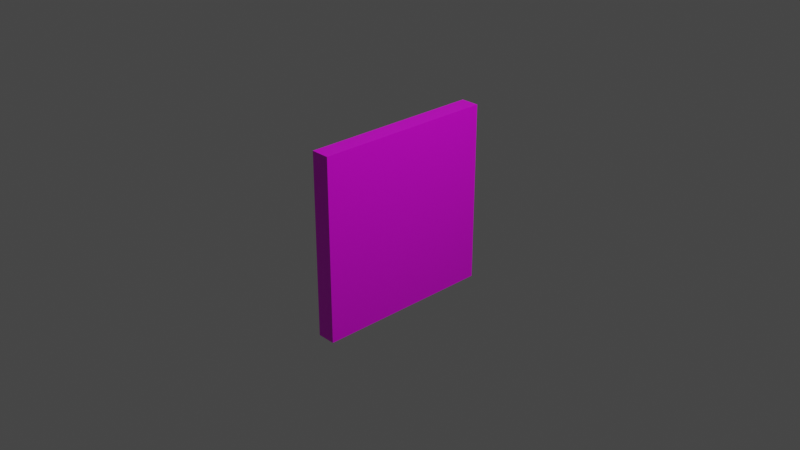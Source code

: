 # Source: door-lock-code-tile.blend  (saved by Blender 3.2.14; exported with 4.5.12 LTS)
import bpy
from mathutils import Matrix  # noqa: F401  (used for matrix-valued properties, if any)

bpy.ops.wm.read_factory_settings(use_empty=True)
scene = bpy.context.scene
scene.name = 'Scene'

# ---- collections
col_collection = bpy.data.collections.new('Collection'); scene.collection.children.link(col_collection)

# ---- images (referenced by path relative to the original .blend; pixels are not part of the script)
import os
ASSET_DIR = os.environ.get("B2B_ASSET_DIR", "")  # directory of the original .blend (textures are referenced by path, not embedded)
HERE = os.path.dirname(os.path.abspath(__file__))  # packed textures are extracted next to this script under _unpacked/

def load_image(name, relpath, width, height, colorspace="sRGB"):
    """Load a texture the original file referenced (path relative to the .blend, or extracted next to this script)."""
    p = next((c for c in (os.path.join(HERE, relpath), os.path.join(ASSET_DIR, relpath)) if relpath and os.path.exists(c)), "")
    if p:
        img = bpy.data.images.load(p, check_existing=True)
        img.name = name
    else:  # same state as the original file: an image datablock whose file is absent (Cycles renders it pink)
        img = bpy.data.images.new(name, width, height)
        img.source = "FILE"
        img.filepath = "//" + (relpath or name)
    img.colorspace_settings.name = colorspace
    return img
img_code_pannel_lvl1_png = load_image('code_pannel_lvl1.png', 'textures/code_pannel_lvl1.png', 1024, 1024, 'sRGB')

# ---- materials (node trees are filled in below, after node groups)
mat_pannel = bpy.data.materials.new('pannel')
mat_pannel.alpha_threshold = 0.0
mat_pannel.use_transparent_shadow = False
mat_pannel.line_color = (0.0, 0.0, 0.0, 1.0)

# ---- material node trees
mat_pannel.use_nodes = True; mat_pannel.node_tree.nodes.clear()
_N = mat_pannel.node_tree.nodes; _L = mat_pannel.node_tree.links
n0 = _N.new('ShaderNodeOutputMaterial'); n0.name = 'Material Output'; n0.location = (300, 300)
n1 = _N.new('ShaderNodeBsdfPrincipled'); n1.name = 'Principled BSDF'; n1.location = (10, 300)
n1.distribution = 'GGX'
n1.subsurface_method = 'RANDOM_WALK_SKIN'
n1.inputs[2].default_value = 0.4
n1.inputs[3].default_value = 1.45
n1.inputs[27].default_value = (0.0, 0.0, 0.0, 1.0)
n1.inputs[28].default_value = 1.0
n2 = _N.new('ShaderNodeTexImage'); n2.name = 'Image Texture'; n2.location = (-280, 260)
n2.image = img_code_pannel_lvl1_png
_L.new(n1.outputs[0], n0.inputs[0])
_L.new(n2.outputs[0], n1.inputs[0])
n0.is_active_output = True

# ---- world
world_world = bpy.data.worlds.new('World'); scene.world = world_world
world_world.use_nodes = True; world_world.node_tree.nodes.clear()
_N = world_world.node_tree.nodes; _L = world_world.node_tree.links
n0 = _N.new('ShaderNodeOutputWorld'); n0.name = 'World Output'; n0.location = (300, 300)
n1 = _N.new('ShaderNodeBackground'); n1.name = 'Background'; n1.location = (10, 300)
n1.inputs[0].default_value = (0.05088, 0.05088, 0.05088, 1.0)
_L.new(n1.outputs[0], n0.inputs[0])
n0.is_active_output = True
world_world.color = (0.05088, 0.05088, 0.05088)
world_world.use_sun_shadow = False
world_world.sun_shadow_jitter_overblur = 0.0

# ---- cameras
cam_camera = bpy.data.cameras.new('Camera')
cam_camera.clip_end = 100.0
cam_camera.ortho_scale = 7.314

# ---- lights
light_light = bpy.data.lights.new('Light', 'POINT')
light_light.transmission_factor = 0.0
light_light.energy = 1000.0
light_light.shadow_soft_size = 0.1
light_light.shadow_maximum_resolution = 0.006
light_light.use_absolute_resolution = True

# ---- meshes
me_cube = bpy.data.meshes.new('Cube')
me_cube.from_pydata([(1.0, 1.0, 1.0), (1.0, 1.0, -1.0), (1.0, -1.0, 1.0), (1.0, -1.0, -1.0), (-1.0, 1.0, 1.0), (-1.0, 1.0, -1.0), (-1.0, -1.0, 1.0), (-1.0, -1.0, -1.0)], [], [(0, 4, 6, 2), (3, 2, 6, 7), (7, 6, 4, 5), (5, 1, 3, 7), (1, 0, 2, 3), (5, 4, 0, 1)])
_uv = me_cube.uv_layers.new(name='UVMap')
_uv.uv.foreach_set('vector', [0.2599, 0.5706, 0.2058, 0.5003, 0.2057, 0.4997, 0.2599, 0.3678, 0.1512, 0.4294, 0.2599, 0.3678, 0.2057, 0.4997, 0.2053, 0.4997, 0.2053, 0.4997, 0.2057, 0.4997, 0.2058, 0.5003, 0.2054, 0.5003, 0.2054, 0.5003, 0.1512, 0.6322, 0.1512, 0.4294, 0.2053, 0.4997, 0.9499, 0.06606, 0.9499, 1.226, 0.2976, 1.226, 0.2976, 0.06606, 0.2054, 0.5003, 0.2058, 0.5003, 0.2599, 0.5706, 0.1512, 0.6322])
me_cube.materials.append(mat_pannel)
me_cube.use_mirror_vertex_groups = False
me_cube.update()

# ---- objects
ob_cube = bpy.data.objects.new('Cube', me_cube)
ob_light = bpy.data.objects.new('Light', light_light)
ob_camera = bpy.data.objects.new('Camera', cam_camera)

# ---- transforms, parenting, visibility, modifiers, constraints
ob_cube.location = (0.0, 0.0, 0.0)
ob_cube.scale = (0.1021, 1.0, 1.0)
ob_cube.lock_rotations_4d = False
ob_cube.empty_display_type = 'ARROWS'
ob_cube.lineart.crease_threshold = 0.0
ob_light.location = (4.076, 1.005, 5.904)
ob_light.rotation_euler = (0.6503, 0.05522, 1.866)
ob_light.lock_rotations_4d = False
ob_light.empty_display_type = 'ARROWS'
ob_light.color = (0.0, 0.0, 0.0, 0.0)
ob_light.lineart.crease_threshold = 0.0
ob_camera.location = (7.359, -6.926, 4.958)
ob_camera.rotation_euler = (1.109, 0.0, 0.8149)
ob_camera.lock_rotations_4d = False
ob_camera.empty_display_type = 'ARROWS'
ob_camera.color = (0.0, 0.0, 0.0, 0.0)
ob_camera.display_type = 'WIRE'
ob_camera.lineart.crease_threshold = 0.0

# ---- collection membership
col_collection.objects.link(ob_cube)
col_collection.objects.link(ob_light)
col_collection.objects.link(ob_camera)

# ---- scene / render settings (as saved in the file)
scene.camera = ob_camera
scene.frame_start = 1; scene.frame_end = 250; scene.frame_set(1)
scene.render.engine = 'BLENDER_EEVEE_NEXT'
scene.cycles.sampling_pattern = 'TABULATED_SOBOL'
scene.cycles.use_light_tree = False
scene.view_settings.view_transform = 'Filmic'
bpy.context.view_layer.update()
